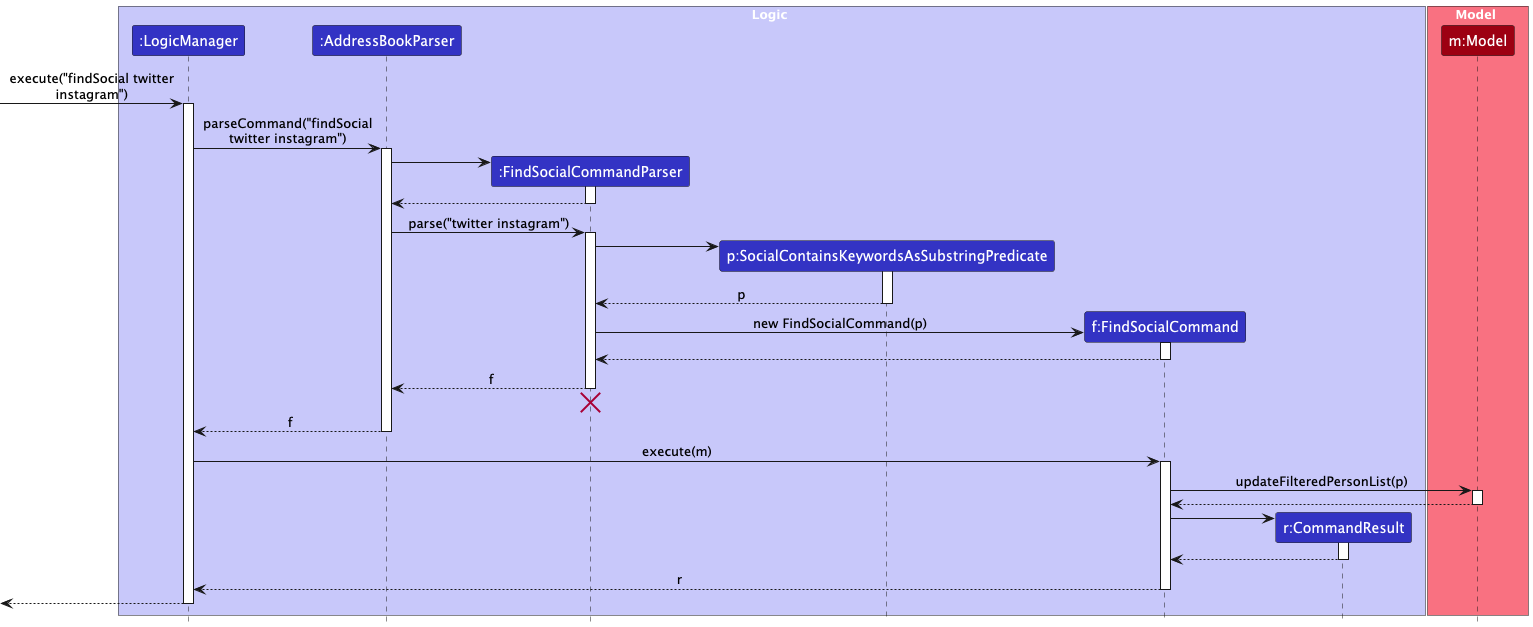

The diagram above was rendered by PlantUML. Its source (embedded in the PNG):
@startuml
!include style.puml
skinparam ArrowFontStyle plain
skinparam maxMessageSize 200
box Logic LOGIC_COLOR_T1
participant ":LogicManager" as LogicManager LOGIC_COLOR
participant ":AddressBookParser" as AddressBookParser LOGIC_COLOR
participant ":FindSocialCommandParser" as FindSocialCommandParser LOGIC_COLOR
participant "p:SocialContainsKeywordsAsSubstringPredicate" as Predicate LOGIC_COLOR
participant "f:FindSocialCommand" as FindSocialCommand LOGIC_COLOR
participant "r:CommandResult" as CommandResult LOGIC_COLOR
end box
box Model MODEL_COLOR_T1
participant "m:Model" as Model MODEL_COLOR
end box
[-> LogicManager : execute("findSocial twitter instagram")
activate LogicManager
LogicManager -> AddressBookParser : parseCommand("findSocial twitter instagram")
activate AddressBookParser
create FindSocialCommandParser
AddressBookParser -> FindSocialCommandParser
activate FindSocialCommandParser
FindSocialCommandParser --> AddressBookParser
deactivate FindSocialCommandParser
AddressBookParser -> FindSocialCommandParser : parse("twitter instagram")
activate FindSocialCommandParser
create Predicate
FindSocialCommandParser -> Predicate
activate Predicate
Predicate --> FindSocialCommandParser : p
deactivate Predicate
create FindSocialCommand
FindSocialCommandParser -> FindSocialCommand : new FindSocialCommand(p)
activate FindSocialCommand
FindSocialCommand --> FindSocialCommandParser :
deactivate FindSocialCommand
FindSocialCommandParser --> AddressBookParser : f
deactivate FindSocialCommandParser
'Hidden arrow to position the destroy marker below the end of the activation bar.
FindSocialCommandParser -[hidden]-> AddressBookParser
destroy FindSocialCommandParser
AddressBookParser --> LogicManager : f
deactivate AddressBookParser
LogicManager -> FindSocialCommand : execute(m)
activate FindSocialCommand
FindSocialCommand -> Model : updateFilteredPersonList(p)
activate Model
Model --> FindSocialCommand
deactivate Model
create CommandResult
FindSocialCommand -> CommandResult
activate CommandResult
CommandResult --> FindSocialCommand
deactivate CommandResult
FindSocialCommand --> LogicManager : r
deactivate FindSocialCommand
[<--LogicManager
deactivate LogicManager
@enduml